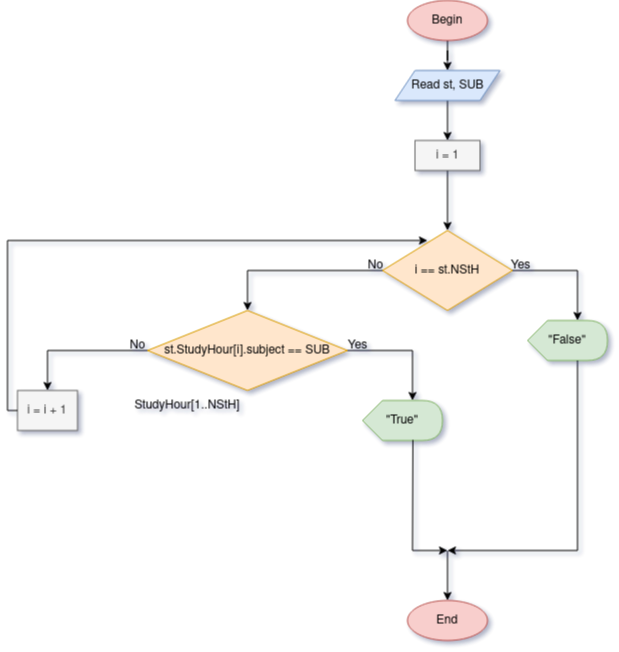

The diagram above was exported from draw.io. Its source (the exported page's mxGraphModel, read from the mxfile embedded in the PNG):
<mxGraphModel dx="1419" dy="301" grid="1" gridSize="10" guides="1" tooltips="1" connect="1" arrows="1" fold="1" page="1" pageScale="1" pageWidth="850" pageHeight="1100" math="0" shadow="1">
  <root>
    <mxCell id="0" />
    <mxCell id="1" parent="0" />
    <mxCell id="2DufeuFUFwo9MO5AK-OH-4" value="" style="edgeStyle=orthogonalEdgeStyle;rounded=0;orthogonalLoop=1;jettySize=auto;html=1;" edge="1" parent="1" source="2DufeuFUFwo9MO5AK-OH-1" target="2DufeuFUFwo9MO5AK-OH-3">
      <mxGeometry relative="1" as="geometry" />
    </mxCell>
    <mxCell id="2DufeuFUFwo9MO5AK-OH-1" value="Begin" style="ellipse;whiteSpace=wrap;html=1;fillColor=#f8cecc;strokeColor=#b85450;" vertex="1" parent="1">
      <mxGeometry x="360" y="20" width="80" height="40" as="geometry" />
    </mxCell>
    <mxCell id="2DufeuFUFwo9MO5AK-OH-6" value="" style="edgeStyle=orthogonalEdgeStyle;rounded=0;orthogonalLoop=1;jettySize=auto;html=1;" edge="1" parent="1" source="2DufeuFUFwo9MO5AK-OH-3" target="2DufeuFUFwo9MO5AK-OH-5">
      <mxGeometry relative="1" as="geometry" />
    </mxCell>
    <mxCell id="2DufeuFUFwo9MO5AK-OH-3" value="Read st, SUB" style="shape=parallelogram;perimeter=parallelogramPerimeter;whiteSpace=wrap;html=1;fixedSize=1;fillColor=#dae8fc;strokeColor=#6c8ebf;" vertex="1" parent="1">
      <mxGeometry x="347.5" y="90" width="105" height="30" as="geometry" />
    </mxCell>
    <mxCell id="2DufeuFUFwo9MO5AK-OH-8" value="" style="edgeStyle=orthogonalEdgeStyle;rounded=0;orthogonalLoop=1;jettySize=auto;html=1;" edge="1" parent="1" source="2DufeuFUFwo9MO5AK-OH-5" target="2DufeuFUFwo9MO5AK-OH-7">
      <mxGeometry relative="1" as="geometry" />
    </mxCell>
    <mxCell id="2DufeuFUFwo9MO5AK-OH-5" value="i = 1" style="whiteSpace=wrap;html=1;fillColor=#f5f5f5;strokeColor=#666666;fontColor=#333333;" vertex="1" parent="1">
      <mxGeometry x="367.5" y="160" width="65" height="30" as="geometry" />
    </mxCell>
    <mxCell id="2DufeuFUFwo9MO5AK-OH-10" style="edgeStyle=orthogonalEdgeStyle;rounded=0;orthogonalLoop=1;jettySize=auto;html=1;entryX=0.625;entryY=0;entryDx=0;entryDy=0;entryPerimeter=0;" edge="1" parent="1" source="2DufeuFUFwo9MO5AK-OH-7" target="2DufeuFUFwo9MO5AK-OH-9">
      <mxGeometry relative="1" as="geometry" />
    </mxCell>
    <mxCell id="2DufeuFUFwo9MO5AK-OH-13" value="" style="edgeStyle=orthogonalEdgeStyle;rounded=0;orthogonalLoop=1;jettySize=auto;html=1;entryX=0.5;entryY=0;entryDx=0;entryDy=0;" edge="1" parent="1" source="2DufeuFUFwo9MO5AK-OH-7" target="2DufeuFUFwo9MO5AK-OH-12">
      <mxGeometry relative="1" as="geometry" />
    </mxCell>
    <mxCell id="2DufeuFUFwo9MO5AK-OH-7" value="i == st.NStH" style="rhombus;whiteSpace=wrap;html=1;fillColor=#ffe6cc;strokeColor=#d79b00;" vertex="1" parent="1">
      <mxGeometry x="335" y="250" width="130" height="80" as="geometry" />
    </mxCell>
    <mxCell id="2DufeuFUFwo9MO5AK-OH-9" value="&quot;False&quot;" style="shape=display;whiteSpace=wrap;html=1;fillColor=#d5e8d4;strokeColor=#82b366;" vertex="1" parent="1">
      <mxGeometry x="480" y="340" width="80" height="40" as="geometry" />
    </mxCell>
    <mxCell id="2DufeuFUFwo9MO5AK-OH-11" value="Yes" style="text;html=1;align=center;verticalAlign=middle;resizable=0;points=[];autosize=1;strokeColor=none;fillColor=none;" vertex="1" parent="1">
      <mxGeometry x="452.5" y="270" width="40" height="30" as="geometry" />
    </mxCell>
    <mxCell id="2DufeuFUFwo9MO5AK-OH-15" value="" style="edgeStyle=orthogonalEdgeStyle;rounded=0;orthogonalLoop=1;jettySize=auto;html=1;entryX=0.5;entryY=0;entryDx=0;entryDy=0;" edge="1" parent="1" source="2DufeuFUFwo9MO5AK-OH-12" target="2DufeuFUFwo9MO5AK-OH-14">
      <mxGeometry relative="1" as="geometry">
        <Array as="points">
          <mxPoint y="370" />
        </Array>
      </mxGeometry>
    </mxCell>
    <mxCell id="2DufeuFUFwo9MO5AK-OH-12" value="st.StudyHour[i].subject == SUB" style="rhombus;whiteSpace=wrap;html=1;fillColor=#ffe6cc;strokeColor=#d79b00;" vertex="1" parent="1">
      <mxGeometry x="100" y="330" width="200" height="80" as="geometry" />
    </mxCell>
    <mxCell id="2DufeuFUFwo9MO5AK-OH-14" value="i = i + 1" style="whiteSpace=wrap;html=1;fillColor=#f5f5f5;strokeColor=#666666;fontColor=#333333;" vertex="1" parent="1">
      <mxGeometry x="-30" y="410" width="60" height="40" as="geometry" />
    </mxCell>
    <mxCell id="2DufeuFUFwo9MO5AK-OH-16" value="No" style="text;html=1;align=center;verticalAlign=middle;resizable=0;points=[];autosize=1;strokeColor=none;fillColor=none;" vertex="1" parent="1">
      <mxGeometry x="307.5" y="270" width="40" height="30" as="geometry" />
    </mxCell>
    <mxCell id="2DufeuFUFwo9MO5AK-OH-17" value="No" style="text;html=1;align=center;verticalAlign=middle;resizable=0;points=[];autosize=1;strokeColor=none;fillColor=none;" vertex="1" parent="1">
      <mxGeometry x="70" y="350" width="40" height="30" as="geometry" />
    </mxCell>
    <mxCell id="2DufeuFUFwo9MO5AK-OH-18" value="" style="endArrow=classic;html=1;rounded=0;exitX=0;exitY=0.5;exitDx=0;exitDy=0;entryX=0.346;entryY=0.125;entryDx=0;entryDy=0;entryPerimeter=0;" edge="1" parent="1" source="2DufeuFUFwo9MO5AK-OH-14" target="2DufeuFUFwo9MO5AK-OH-7">
      <mxGeometry width="50" height="50" relative="1" as="geometry">
        <mxPoint x="120" y="410" as="sourcePoint" />
        <mxPoint x="150" y="260" as="targetPoint" />
        <Array as="points">
          <mxPoint x="-40" y="430" />
          <mxPoint x="-40" y="260" />
        </Array>
      </mxGeometry>
    </mxCell>
    <mxCell id="2DufeuFUFwo9MO5AK-OH-20" style="edgeStyle=orthogonalEdgeStyle;rounded=0;orthogonalLoop=1;jettySize=auto;html=1;entryX=0.625;entryY=0;entryDx=0;entryDy=0;entryPerimeter=0;" edge="1" parent="1" target="2DufeuFUFwo9MO5AK-OH-21">
      <mxGeometry relative="1" as="geometry">
        <mxPoint x="300" y="370" as="sourcePoint" />
      </mxGeometry>
    </mxCell>
    <mxCell id="2DufeuFUFwo9MO5AK-OH-21" value="&quot;True&quot;" style="shape=display;whiteSpace=wrap;html=1;fillColor=#d5e8d4;strokeColor=#82b366;" vertex="1" parent="1">
      <mxGeometry x="315" y="420" width="80" height="40" as="geometry" />
    </mxCell>
    <mxCell id="2DufeuFUFwo9MO5AK-OH-22" value="Yes" style="text;html=1;align=center;verticalAlign=middle;resizable=0;points=[];autosize=1;strokeColor=none;fillColor=none;" vertex="1" parent="1">
      <mxGeometry x="290" y="350" width="40" height="30" as="geometry" />
    </mxCell>
    <mxCell id="2DufeuFUFwo9MO5AK-OH-23" value="" style="endArrow=classic;html=1;rounded=0;exitX=0.63;exitY=0.985;exitDx=0;exitDy=0;exitPerimeter=0;" edge="1" parent="1" source="2DufeuFUFwo9MO5AK-OH-21">
      <mxGeometry width="50" height="50" relative="1" as="geometry">
        <mxPoint x="300" y="570" as="sourcePoint" />
        <mxPoint x="400" y="570" as="targetPoint" />
        <Array as="points">
          <mxPoint x="365" y="570" />
        </Array>
      </mxGeometry>
    </mxCell>
    <mxCell id="2DufeuFUFwo9MO5AK-OH-24" value="" style="endArrow=classic;html=1;rounded=0;exitX=0.625;exitY=1;exitDx=0;exitDy=0;exitPerimeter=0;" edge="1" parent="1" source="2DufeuFUFwo9MO5AK-OH-9">
      <mxGeometry width="50" height="50" relative="1" as="geometry">
        <mxPoint x="360" y="390" as="sourcePoint" />
        <mxPoint x="400" y="570" as="targetPoint" />
        <Array as="points">
          <mxPoint x="530" y="570" />
        </Array>
      </mxGeometry>
    </mxCell>
    <mxCell id="2DufeuFUFwo9MO5AK-OH-25" value="" style="endArrow=classic;html=1;rounded=0;" edge="1" parent="1">
      <mxGeometry width="50" height="50" relative="1" as="geometry">
        <mxPoint x="400" y="570" as="sourcePoint" />
        <mxPoint x="400" y="620" as="targetPoint" />
      </mxGeometry>
    </mxCell>
    <mxCell id="2DufeuFUFwo9MO5AK-OH-26" value="End" style="ellipse;whiteSpace=wrap;html=1;fillColor=#f8cecc;strokeColor=#b85450;" vertex="1" parent="1">
      <mxGeometry x="360" y="620" width="80" height="40" as="geometry" />
    </mxCell>
    <mxCell id="2DufeuFUFwo9MO5AK-OH-27" value="StudyHour[1..NStH]" style="text;html=1;strokeColor=none;fillColor=none;align=center;verticalAlign=middle;whiteSpace=wrap;rounded=0;" vertex="1" parent="1">
      <mxGeometry x="110" y="410" width="60" height="30" as="geometry" />
    </mxCell>
  </root>
</mxGraphModel>